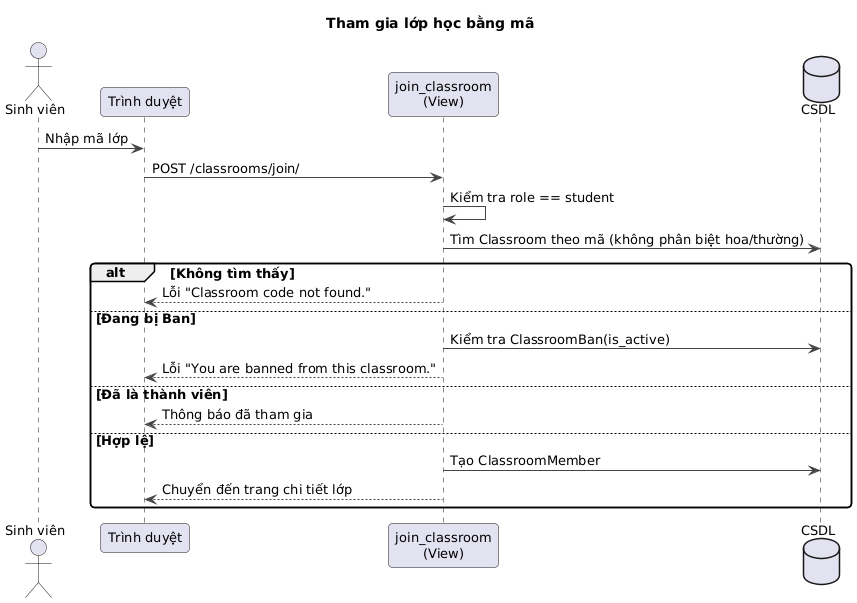

The diagram above was rendered by PlantUML. Its source (embedded in the PNG):
@startuml
skinparam shadowing false
skinparam defaultFontName DejaVu Sans
skinparam defaultFontSize 13
skinparam roundCorner 8
skinparam ArrowColor #444444
skinparam backgroundColor white

title Tham gia lớp học bằng mã
actor "Sinh viên" as S
participant "Trình duyệt" as B
participant "join_classroom\n(View)" as V
database "CSDL" as DB
S -> B : Nhập mã lớp
B -> V : POST /classrooms/join/
V -> V : Kiểm tra role == student
V -> DB : Tìm Classroom theo mã (không phân biệt hoa/thường)
alt Không tìm thấy
  V --> B : Lỗi "Classroom code not found."
else Đang bị Ban
  V -> DB : Kiểm tra ClassroomBan(is_active)
  V --> B : Lỗi "You are banned from this classroom."
else Đã là thành viên
  V --> B : Thông báo đã tham gia
else Hợp lệ
  V -> DB : Tạo ClassroomMember
  V --> B : Chuyển đến trang chi tiết lớp
end
@enduml